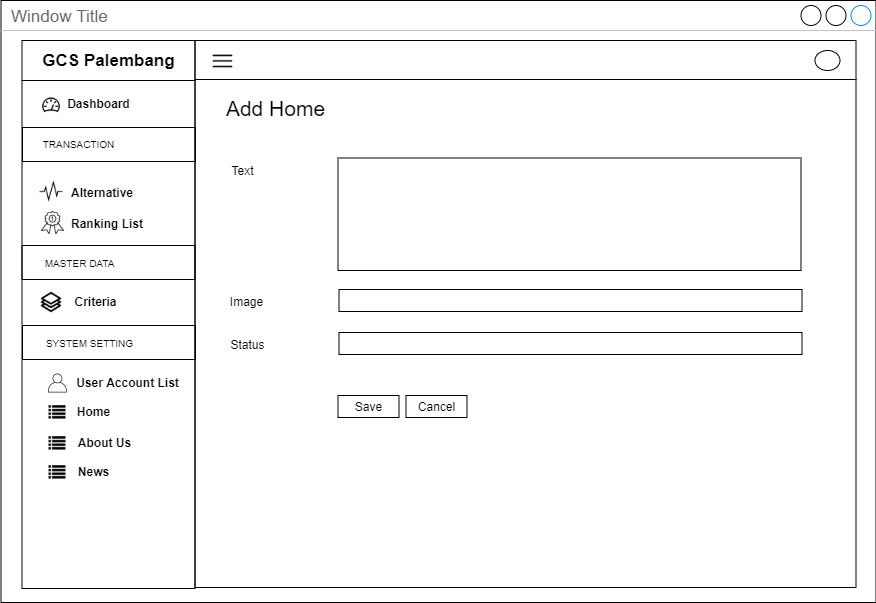

The diagram above was exported from draw.io. Its source (the exported page's mxGraphModel, read from the mxfile embedded in the PNG):
<mxGraphModel dx="3436" dy="850" grid="1" gridSize="10" guides="1" tooltips="1" connect="1" arrows="1" fold="1" page="1" pageScale="1" pageWidth="850" pageHeight="1100" math="0" shadow="0">
  <root>
    <mxCell id="0" />
    <mxCell id="1" parent="0" />
    <mxCell id="2" value="Window Title" style="strokeWidth=1;shadow=0;dashed=0;align=center;html=1;shape=mxgraph.mockup.containers.window;align=left;verticalAlign=top;spacingLeft=8;strokeColor2=#008cff;strokeColor3=#c4c4c4;fontColor=#666666;mainText=;fontSize=17;labelBackgroundColor=none;" vertex="1" parent="1">
      <mxGeometry x="4730.5" y="960" width="875" height="602" as="geometry" />
    </mxCell>
    <mxCell id="3" value="" style="rounded=0;whiteSpace=wrap;html=1;fillColor=none;" vertex="1" parent="1">
      <mxGeometry x="4924.5" y="1039" width="661" height="508" as="geometry" />
    </mxCell>
    <mxCell id="4" value="" style="rounded=0;whiteSpace=wrap;html=1;fillColor=none;" vertex="1" parent="1">
      <mxGeometry x="4924.5" y="1000" width="661" height="39" as="geometry" />
    </mxCell>
    <mxCell id="5" value="" style="rounded=0;whiteSpace=wrap;html=1;fillColor=none;" vertex="1" parent="1">
      <mxGeometry x="4751.5" y="1040" width="173" height="508" as="geometry" />
    </mxCell>
    <mxCell id="6" value="&lt;span style=&quot;font-size: 17px&quot;&gt;&lt;b&gt;GCS Palembang&lt;/b&gt;&lt;/span&gt;" style="rounded=0;whiteSpace=wrap;html=1;fillColor=none;" vertex="1" parent="1">
      <mxGeometry x="4751.5" y="1000" width="173" height="40" as="geometry" />
    </mxCell>
    <mxCell id="7" value="" style="shape=image;html=1;verticalAlign=top;verticalLabelPosition=bottom;labelBackgroundColor=#ffffff;imageAspect=0;aspect=fixed;image=https://cdn2.iconfinder.com/data/icons/line-hero-essentials/32/Essentials_performance_dashboard-128.png;fillColor=none;" vertex="1" parent="1">
      <mxGeometry x="4771" y="1055" width="20" height="20" as="geometry" />
    </mxCell>
    <mxCell id="8" value="&lt;b&gt;Dashboard&lt;/b&gt;" style="text;html=1;align=center;verticalAlign=middle;resizable=0;points=[];autosize=1;" vertex="1" parent="1">
      <mxGeometry x="4788" y="1053" width="80" height="20" as="geometry" />
    </mxCell>
    <mxCell id="9" value="&lt;b&gt;Alternative&lt;/b&gt;" style="text;html=1;align=left;verticalAlign=middle;resizable=0;points=[];autosize=1;" vertex="1" parent="1">
      <mxGeometry x="4798.5" y="1141.5" width="80" height="20" as="geometry" />
    </mxCell>
    <mxCell id="10" value="" style="rounded=0;whiteSpace=wrap;html=1;fillColor=none;align=center;" vertex="1" parent="1">
      <mxGeometry x="4752" y="1087" width="173" height="34" as="geometry" />
    </mxCell>
    <mxCell id="11" value="&lt;font style=&quot;font-size: 10px&quot;&gt;TRANSACTION&lt;/font&gt;" style="text;html=1;align=center;verticalAlign=middle;resizable=0;points=[];autosize=1;" vertex="1" parent="1">
      <mxGeometry x="4763" y="1093" width="90" height="20" as="geometry" />
    </mxCell>
    <mxCell id="12" value="&lt;b&gt;Criteria&lt;br&gt;&lt;/b&gt;" style="text;html=1;align=center;verticalAlign=middle;resizable=0;points=[];autosize=1;" vertex="1" parent="1">
      <mxGeometry x="4795" y="1251" width="60" height="20" as="geometry" />
    </mxCell>
    <mxCell id="13" value="" style="shape=image;html=1;verticalAlign=top;verticalLabelPosition=bottom;labelBackgroundColor=#ffffff;imageAspect=0;aspect=fixed;image=https://cdn2.iconfinder.com/data/icons/font-awesome/1792/list-128.png;fillColor=none;" vertex="1" parent="1">
      <mxGeometry x="4778.5" y="1364" width="17" height="17" as="geometry" />
    </mxCell>
    <mxCell id="14" value="&lt;b&gt;Home&lt;/b&gt;" style="text;html=1;align=center;verticalAlign=middle;resizable=0;points=[];autosize=1;" vertex="1" parent="1">
      <mxGeometry x="4798" y="1361" width="50" height="20" as="geometry" />
    </mxCell>
    <mxCell id="15" value="" style="shape=image;html=1;verticalAlign=top;verticalLabelPosition=bottom;labelBackgroundColor=#ffffff;imageAspect=0;aspect=fixed;image=https://cdn2.iconfinder.com/data/icons/font-awesome/1792/list-128.png;fillColor=none;" vertex="1" parent="1">
      <mxGeometry x="4778.5" y="1395" width="17" height="17" as="geometry" />
    </mxCell>
    <mxCell id="16" value="&lt;b&gt;About Us&lt;/b&gt;" style="text;html=1;align=center;verticalAlign=middle;resizable=0;points=[];autosize=1;" vertex="1" parent="1">
      <mxGeometry x="4799" y="1392" width="70" height="20" as="geometry" />
    </mxCell>
    <mxCell id="17" value="&lt;b&gt;User Account List&lt;/b&gt;" style="text;html=1;align=center;verticalAlign=middle;resizable=0;points=[];autosize=1;" vertex="1" parent="1">
      <mxGeometry x="4797" y="1332" width="120" height="20" as="geometry" />
    </mxCell>
    <mxCell id="18" value="&lt;b&gt;Ranking List&lt;/b&gt;" style="text;html=1;align=left;verticalAlign=middle;resizable=0;points=[];autosize=1;" vertex="1" parent="1">
      <mxGeometry x="4798.5" y="1173" width="90" height="20" as="geometry" />
    </mxCell>
    <mxCell id="19" value="" style="rounded=0;whiteSpace=wrap;html=1;fillColor=none;align=center;" vertex="1" parent="1">
      <mxGeometry x="4751.5" y="1205" width="173" height="34" as="geometry" />
    </mxCell>
    <mxCell id="20" value="&lt;font style=&quot;font-size: 10px&quot;&gt;MASTER DATA&lt;/font&gt;" style="text;html=1;align=center;verticalAlign=middle;resizable=0;points=[];autosize=1;" vertex="1" parent="1">
      <mxGeometry x="4764" y="1212" width="90" height="20" as="geometry" />
    </mxCell>
    <mxCell id="21" value="" style="rounded=0;whiteSpace=wrap;html=1;fillColor=none;align=center;" vertex="1" parent="1">
      <mxGeometry x="4752" y="1285" width="173" height="34" as="geometry" />
    </mxCell>
    <mxCell id="22" value="&lt;font style=&quot;font-size: 10px&quot;&gt;SYSTEM SETTING&lt;/font&gt;" style="text;html=1;align=center;verticalAlign=middle;resizable=0;points=[];autosize=1;" vertex="1" parent="1">
      <mxGeometry x="4769" y="1292" width="100" height="20" as="geometry" />
    </mxCell>
    <mxCell id="23" value="" style="outlineConnect=0;fontColor=#232F3E;gradientColor=none;fillColor=#232F3E;strokeColor=none;dashed=0;verticalLabelPosition=bottom;verticalAlign=top;align=center;html=1;fontSize=12;fontStyle=0;aspect=fixed;pointerEvents=1;shape=mxgraph.aws4.user;" vertex="1" parent="1">
      <mxGeometry x="4777.5" y="1333" width="19" height="19" as="geometry" />
    </mxCell>
    <mxCell id="24" value="" style="shape=image;html=1;verticalAlign=top;verticalLabelPosition=bottom;labelBackgroundColor=#ffffff;imageAspect=0;aspect=fixed;image=https://cdn2.iconfinder.com/data/icons/font-awesome/1792/list-128.png;fillColor=none;" vertex="1" parent="1">
      <mxGeometry x="4778.5" y="1424" width="17" height="17" as="geometry" />
    </mxCell>
    <mxCell id="25" value="&lt;b&gt;News&lt;/b&gt;" style="text;html=1;align=center;verticalAlign=middle;resizable=0;points=[];autosize=1;" vertex="1" parent="1">
      <mxGeometry x="4798" y="1421" width="50" height="20" as="geometry" />
    </mxCell>
    <mxCell id="26" value="" style="shape=image;html=1;verticalAlign=top;verticalLabelPosition=bottom;labelBackgroundColor=#ffffff;imageAspect=0;aspect=fixed;image=https://cdn0.iconfinder.com/data/icons/awards-rate-1/30/interface-light-ranking-medal-128.png" vertex="1" parent="1">
      <mxGeometry x="4771" y="1171" width="23" height="23" as="geometry" />
    </mxCell>
    <mxCell id="27" value="" style="shape=image;html=1;verticalAlign=top;verticalLabelPosition=bottom;labelBackgroundColor=#ffffff;imageAspect=0;aspect=fixed;image=https://cdn2.iconfinder.com/data/icons/simple-website/50/Simple_Business-26-128.png" vertex="1" parent="1">
      <mxGeometry x="4770" y="1251" width="22" height="22" as="geometry" />
    </mxCell>
    <mxCell id="28" value="" style="shape=image;html=1;verticalAlign=top;verticalLabelPosition=bottom;labelBackgroundColor=#ffffff;imageAspect=0;aspect=fixed;image=https://cdn2.iconfinder.com/data/icons/essential-web-5/50/pulse-activity-vital-wave-signal-128.png" vertex="1" parent="1">
      <mxGeometry x="4769" y="1139.5" width="24" height="24" as="geometry" />
    </mxCell>
    <mxCell id="29" value="" style="ellipse;whiteSpace=wrap;html=1;" vertex="1" parent="1">
      <mxGeometry x="5544.5" y="1010" width="25" height="20" as="geometry" />
    </mxCell>
    <mxCell id="30" value="" style="shape=image;html=1;verticalAlign=top;verticalLabelPosition=bottom;labelBackgroundColor=#ffffff;imageAspect=0;aspect=fixed;image=https://cdn4.iconfinder.com/data/icons/multimedia-75/512/multimedia-24-128.png" vertex="1" parent="1">
      <mxGeometry x="4940" y="1008" width="25" height="25" as="geometry" />
    </mxCell>
    <mxCell id="31" value="&lt;font size=&quot;1&quot;&gt;&lt;span style=&quot;font-size: 21px&quot;&gt;Add Home&lt;/span&gt;&lt;/font&gt;" style="text;html=1;align=center;verticalAlign=middle;resizable=0;points=[];autosize=1;" vertex="1" parent="1">
      <mxGeometry x="4950" y="1058" width="110" height="20" as="geometry" />
    </mxCell>
    <mxCell id="32" value="" style="rounded=0;whiteSpace=wrap;html=1;fillColor=none;" vertex="1" parent="1">
      <mxGeometry x="5067.5" y="1117.5" width="463" height="112.5" as="geometry" />
    </mxCell>
    <mxCell id="33" value="Text" style="text;html=1;align=center;verticalAlign=middle;resizable=0;points=[];autosize=1;" vertex="1" parent="1">
      <mxGeometry x="4952" y="1119.5" width="40" height="20" as="geometry" />
    </mxCell>
    <mxCell id="34" value="" style="rounded=0;whiteSpace=wrap;html=1;fillColor=none;" vertex="1" parent="1">
      <mxGeometry x="5068.5" y="1249" width="463" height="22" as="geometry" />
    </mxCell>
    <mxCell id="35" value="Image" style="text;html=1;align=center;verticalAlign=middle;resizable=0;points=[];autosize=1;" vertex="1" parent="1">
      <mxGeometry x="4951" y="1251" width="50" height="20" as="geometry" />
    </mxCell>
    <mxCell id="36" value="" style="rounded=0;whiteSpace=wrap;html=1;fillColor=none;" vertex="1" parent="1">
      <mxGeometry x="5068.5" y="1292" width="463" height="22" as="geometry" />
    </mxCell>
    <mxCell id="37" value="Status" style="text;html=1;align=center;verticalAlign=middle;resizable=0;points=[];autosize=1;" vertex="1" parent="1">
      <mxGeometry x="4952" y="1294" width="50" height="20" as="geometry" />
    </mxCell>
    <mxCell id="38" value="Save" style="rounded=0;whiteSpace=wrap;html=1;fillColor=none;" vertex="1" parent="1">
      <mxGeometry x="5067.5" y="1355" width="61" height="22" as="geometry" />
    </mxCell>
    <mxCell id="39" value="Cancel" style="rounded=0;whiteSpace=wrap;html=1;fillColor=none;" vertex="1" parent="1">
      <mxGeometry x="5135.5" y="1355" width="61" height="22" as="geometry" />
    </mxCell>
  </root>
</mxGraphModel>